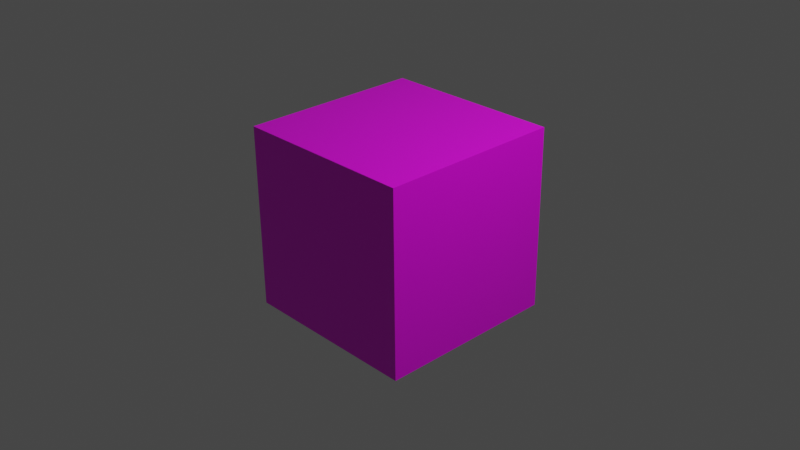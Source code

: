 # Source: 512_model.blend  (saved by Blender 2.80.75; exported with 4.5.12 LTS)
import bpy
from mathutils import Matrix  # noqa: F401  (used for matrix-valued properties, if any)

bpy.ops.wm.read_factory_settings(use_empty=True)
scene = bpy.context.scene
scene.name = 'Scene'

# ---- collections
col_collection = bpy.data.collections.new('Collection'); scene.collection.children.link(col_collection)

# ---- images (referenced by path relative to the original .blend; pixels are not part of the script)
import os
ASSET_DIR = os.environ.get("B2B_ASSET_DIR", "")  # directory of the original .blend (textures are referenced by path, not embedded)
HERE = os.path.dirname(os.path.abspath(__file__))  # packed textures are extracted next to this script under _unpacked/

def load_image(name, relpath, width, height, colorspace="sRGB"):
    """Load a texture the original file referenced (path relative to the .blend, or extracted next to this script)."""
    p = next((c for c in (os.path.join(HERE, relpath), os.path.join(ASSET_DIR, relpath)) if relpath and os.path.exists(c)), "")
    if p:
        img = bpy.data.images.load(p, check_existing=True)
        img.name = name
    else:  # same state as the original file: an image datablock whose file is absent (Cycles renders it pink)
        img = bpy.data.images.new(name, width, height)
        img.source = "FILE"
        img.filepath = "//" + (relpath or name)
    img.colorspace_settings.name = colorspace
    return img
img_512_png = load_image('512.PNG', '512.PNG', 1024, 1024, 'sRGB')

# ---- materials (node trees are filled in below, after node groups)
mat_material = bpy.data.materials.new('Material')
mat_material.alpha_threshold = 0.0
mat_material.use_transparent_shadow = False
mat_material.line_color = (0.0, 0.0, 0.0, 1.0)

# ---- material node trees
mat_material.use_nodes = True; mat_material.node_tree.nodes.clear()
_N = mat_material.node_tree.nodes; _L = mat_material.node_tree.links
n0 = _N.new('ShaderNodeOutputMaterial'); n0.name = 'Material Output'; n0.location = (300, 300)
n1 = _N.new('ShaderNodeBsdfPrincipled'); n1.name = 'Principled BSDF'; n1.location = (10, 300)
n1.distribution = 'GGX'
n1.subsurface_method = 'BURLEY'
n1.inputs[2].default_value = 0.4
n1.inputs[3].default_value = 1.45
n1.inputs[27].default_value = (0.0, 0.0, 0.0, 1.0)
n1.inputs[28].default_value = 1.0
n2 = _N.new('ShaderNodeTexImage'); n2.name = 'Image Texture'; n2.location = (-280, 280)
n2.image = img_512_png
_L.new(n1.outputs[0], n0.inputs[0])
_L.new(n2.outputs[0], n1.inputs[0])
n0.is_active_output = True

# ---- world
world_world = bpy.data.worlds.new('World'); scene.world = world_world
world_world.use_nodes = True; world_world.node_tree.nodes.clear()
_N = world_world.node_tree.nodes; _L = world_world.node_tree.links
n0 = _N.new('ShaderNodeOutputWorld'); n0.name = 'World Output'; n0.location = (300, 300)
n1 = _N.new('ShaderNodeBackground'); n1.name = 'Background'; n1.location = (10, 300)
n1.inputs[0].default_value = (0.05088, 0.05088, 0.05088, 1.0)
_L.new(n1.outputs[0], n0.inputs[0])
n0.is_active_output = True
world_world.color = (0.05088, 0.05088, 0.05088)
world_world.use_sun_shadow = False
world_world.sun_shadow_jitter_overblur = 0.0

# ---- cameras
cam_camera = bpy.data.cameras.new('Camera')
cam_camera.clip_end = 100.0
cam_camera.ortho_scale = 7.314

# ---- lights
light_light = bpy.data.lights.new('Light', 'POINT')
light_light.transmission_factor = 0.0
light_light.energy = 1000.0
light_light.shadow_soft_size = 0.1
light_light.shadow_maximum_resolution = 0.006
light_light.use_absolute_resolution = True

# ---- meshes
me_cube = bpy.data.meshes.new('Cube')
me_cube.from_pydata([(1.0, 1.0, 1.0), (1.0, 1.0, -1.0), (1.0, -1.0, 1.0), (1.0, -1.0, -1.0), (-1.0, 1.0, 1.0), (-1.0, 1.0, -1.0), (-1.0, -1.0, 1.0), (-1.0, -1.0, -1.0)], [], [(0, 4, 6, 2), (3, 2, 6, 7), (7, 6, 4, 5), (5, 1, 3, 7), (1, 0, 2, 3), (5, 4, 0, 1)])
_uv = me_cube.uv_layers.new(name='UVMap')
_uv.uv.foreach_set('vector', [0.375, 0.0, 0.625, 0.0, 0.625, 0.25, 0.375, 0.25, 0.375, 0.25, 0.625, 0.25, 0.625, 0.5, 0.375, 0.5, 0.1137, 0.2794, 0.7831, 0.2794, 0.7831, 0.9488, 0.1137, 0.9488, 0.375, 0.75, 0.625, 0.75, 0.625, 1.0, 0.375, 1.0, 0.001562, 0.7422, 0.2516, 0.7422, 0.2516, 0.9922, 0.001562, 0.9922, 0.7312, 0.7203, 0.9812, 0.7203, 0.9812, 0.9703, 0.7312, 0.9703])
me_cube.materials.append(mat_material)
me_cube.use_remesh_preserve_volume = False
me_cube.use_remesh_preserve_attributes = False
me_cube.use_mirror_vertex_groups = False
me_cube.update()

# ---- objects
ob_cube = bpy.data.objects.new('Cube', me_cube)
ob_light = bpy.data.objects.new('Light', light_light)
ob_camera = bpy.data.objects.new('Camera', cam_camera)

# ---- transforms, parenting, visibility, modifiers, constraints
ob_cube.location = (0.0, 0.0, 0.0)
ob_cube.rotation_euler = (1.582, -0.0, 0.0)
ob_cube.lock_rotations_4d = False
ob_cube.empty_display_type = 'ARROWS'
ob_cube.lineart.crease_threshold = 0.0
ob_light.location = (4.076, 1.005, 5.904)
ob_light.rotation_euler = (0.6503, 0.05522, 1.866)
ob_light.lock_rotations_4d = False
ob_light.empty_display_type = 'ARROWS'
ob_light.color = (0.0, 0.0, 0.0, 0.0)
ob_light.lineart.crease_threshold = 0.0
ob_camera.location = (7.359, -6.926, 4.958)
ob_camera.rotation_euler = (1.109, 0.0, 0.8149)
ob_camera.lock_rotations_4d = False
ob_camera.empty_display_type = 'ARROWS'
ob_camera.color = (0.0, 0.0, 0.0, 0.0)
ob_camera.display_type = 'WIRE'
ob_camera.lineart.crease_threshold = 0.0

# ---- collection membership
col_collection.objects.link(ob_cube)
col_collection.objects.link(ob_light)
col_collection.objects.link(ob_camera)

# ---- scene / render settings (as saved in the file)
scene.camera = ob_camera
scene.frame_start = 1; scene.frame_end = 250; scene.frame_set(1)
scene.render.engine = 'BLENDER_EEVEE_NEXT'
scene.cycles.use_denoising = False
scene.cycles.samples = 128
scene.cycles.sampling_pattern = 'TABULATED_SOBOL'
scene.cycles.use_adaptive_sampling = False
scene.cycles.use_light_tree = False
scene.view_settings.view_transform = 'Filmic'
bpy.context.view_layer.update()
